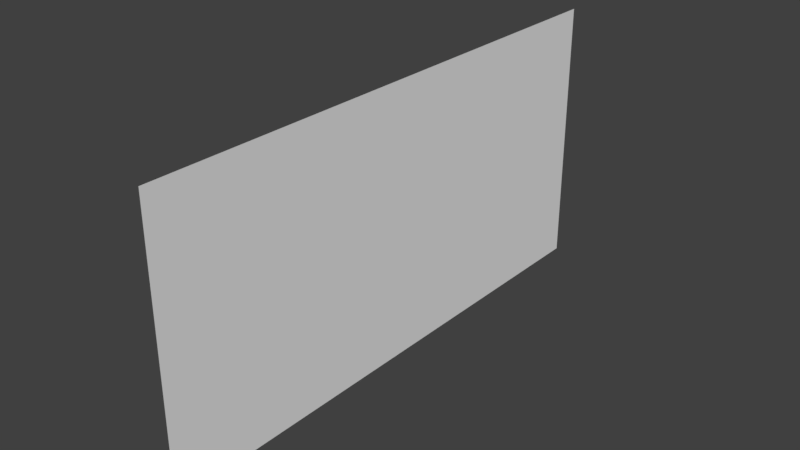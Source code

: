 # Source: WP_Base5.blend  (saved by Blender 2.79.0; exported with 4.5.12 LTS)
import bpy
from mathutils import Matrix  # noqa: F401  (used for matrix-valued properties, if any)

bpy.ops.wm.read_factory_settings(use_empty=True)
scene = bpy.context.scene
scene.name = 'Scene'

# ---- collections
col_collection_1 = bpy.data.collections.new('Collection 1'); scene.collection.children.link(col_collection_1)

# ---- materials (node trees are filled in below, after node groups)
mat_wp_base5m = bpy.data.materials.new('WP_Base5M')
mat_wp_base5m.alpha_threshold = 0.0
mat_wp_base5m.use_transparent_shadow = False
mat_wp_base5m.roughness = 0.5
mat_wp_base5m.line_color = (0.0, 0.0, 0.0, 1.0)

# ---- material node trees

# ---- world
world_world = bpy.data.worlds.new('World'); scene.world = world_world
world_world.color = (0.05088, 0.05088, 0.05088)
world_world.use_sun_shadow = False
world_world.sun_shadow_jitter_overblur = 0.0
world_world.cycles.sampling_method = 'MANUAL'

# ---- meshes
me_wp_base5 = bpy.data.meshes.new('WP_Base5')
me_wp_base5.from_pydata([(0.9535, 1.0, 3.553e-15), (0.9535, -1.0, 0.0), (0.9535, 1.0, 1.0), (0.9535, -1.0, 1.0)], [], [(2, 3, 1, 0)])
me_wp_base5.polygons.foreach_set('use_smooth', [True] * 1)
_uv = me_wp_base5.uv_layers.new(name='UVMap')
_uv.uv.foreach_set('vector', [0.947, 0.9999, 0.0001392, 0.9997, 0.0002027, 0.5001, 0.9471, 0.5002])
me_wp_base5.materials.append(mat_wp_base5m)
me_wp_base5.use_remesh_preserve_volume = False
me_wp_base5.use_remesh_preserve_attributes = False
me_wp_base5.use_mirror_vertex_groups = False
me_wp_base5.update()

# ---- objects
ob_wp_base5 = bpy.data.objects.new('WP_Base5', me_wp_base5)

# ---- transforms, parenting, visibility, modifiers, constraints
ob_wp_base5.location = (0.0, 0.0, 0.0)
ob_wp_base5.lock_rotations_4d = False
ob_wp_base5.empty_display_type = 'ARROWS'
ob_wp_base5.lineart.crease_threshold = 0.0

# ---- collection membership
col_collection_1.objects.link(ob_wp_base5)

# ---- scene / render settings (as saved in the file)
scene.frame_start = 1; scene.frame_end = 250; scene.frame_set(3)
scene.render.engine = 'BLENDER_EEVEE_NEXT'
scene.render.resolution_percentage = 50
scene.render.dither_intensity = 0.0
scene.cycles.use_denoising = False
scene.cycles.samples = 128
scene.cycles.sampling_pattern = 'TABULATED_SOBOL'
scene.cycles.use_adaptive_sampling = False
scene.cycles.use_light_tree = False
scene.cycles.blur_glossy = 0.0
scene.cycles.sample_clamp_indirect = 0.0
scene.view_settings.view_transform = 'Standard'
bpy.context.view_layer.update()

# ---- added for rendering (the .blend has no active camera and no usable light): camera, sun
cam_auto = bpy.data.cameras.new('AutoCamera')
cam_auto.lens = 50.0
cam_auto.sensor_width = 36.0
cam_auto.clip_end = 1000.0
ob_auto_camera = bpy.data.objects.new('AutoCamera', cam_auto)
scene.collection.objects.link(ob_auto_camera)
ob_auto_camera.location = (3.02241, -2.48264, 2.15509)
ob_auto_camera.rotation_euler = (1.09748, -7.21219e-08, 0.694738)
scene.camera = ob_auto_camera
light_auto_sun = bpy.data.lights.new('AutoSun', 'SUN')
light_auto_sun.energy = 3.0
light_auto_sun.angle = 0.0523599
ob_auto_sun = bpy.data.objects.new('AutoSun', light_auto_sun)
scene.collection.objects.link(ob_auto_sun)
ob_auto_sun.rotation_euler = (0.872665, 0.174533, 0.523599)
bpy.context.view_layer.update()
